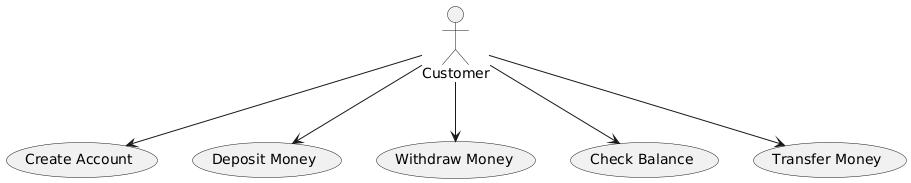

The diagram above was rendered by PlantUML. Its source (embedded in the PNG):
@startuml
actor Customer

usecase "Create Account" as UC1
usecase "Deposit Money" as UC2
usecase "Withdraw Money" as UC3
usecase "Check Balance" as UC4
usecase "Transfer Money" as UC5

Customer --> UC1
Customer --> UC2
Customer --> UC3
Customer --> UC4
Customer --> UC5
@enduml